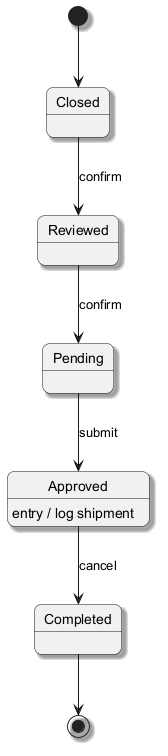

The diagram above was rendered by PlantUML. Its source (embedded in the PNG):
@startuml
skinparam backgroundColor #FFFFFF
skinparam roundCorner 15
skinparam shadowing true
[*] --> Closed
Closed --> Reviewed : confirm
Reviewed --> Pending : confirm
Pending --> Approved : submit
Approved --> Completed : cancel
Approved : entry / log shipment
Completed --> [*]
@enduml